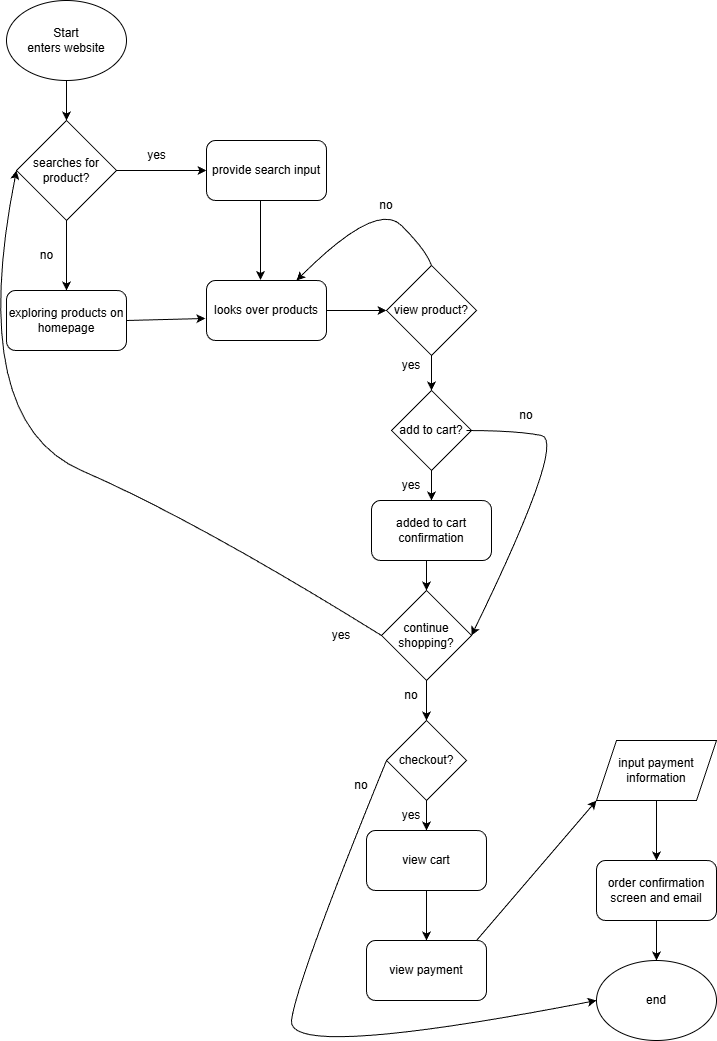

The diagram above was exported from draw.io. Its source (the exported page's mxGraphModel, read from the mxfile embedded in the PNG):
<mxGraphModel dx="702" dy="563" grid="1" gridSize="10" guides="1" tooltips="1" connect="1" arrows="1" fold="1" page="1" pageScale="1" pageWidth="850" pageHeight="1100" math="0" shadow="0">
  <root>
    <mxCell id="0" />
    <mxCell id="1" parent="0" />
    <mxCell id="4" value="searches for product?" style="rhombus;whiteSpace=wrap;html=1;" parent="1" vertex="1">
      <mxGeometry x="30" y="130" width="100" height="100" as="geometry" />
    </mxCell>
    <mxCell id="6" value="provide search input" style="rounded=1;whiteSpace=wrap;html=1;" parent="1" vertex="1">
      <mxGeometry x="220" y="150" width="120" height="60" as="geometry" />
    </mxCell>
    <mxCell id="7" value="" style="endArrow=classic;html=1;entryX=0;entryY=0.5;entryDx=0;entryDy=0;" parent="1" target="6" edge="1">
      <mxGeometry width="50" height="50" relative="1" as="geometry">
        <mxPoint x="130" y="180" as="sourcePoint" />
        <mxPoint x="180" y="130" as="targetPoint" />
      </mxGeometry>
    </mxCell>
    <mxCell id="8" value="yes" style="text;html=1;align=center;verticalAlign=middle;resizable=0;points=[];autosize=1;strokeColor=none;fillColor=none;" parent="1" vertex="1">
      <mxGeometry x="150" y="150" width="40" height="30" as="geometry" />
    </mxCell>
    <mxCell id="9" value="exploring products on homepage" style="rounded=1;whiteSpace=wrap;html=1;" parent="1" vertex="1">
      <mxGeometry x="20" y="300" width="120" height="60" as="geometry" />
    </mxCell>
    <mxCell id="10" value="" style="endArrow=classic;html=1;exitX=0.5;exitY=1;exitDx=0;exitDy=0;entryX=0.5;entryY=0;entryDx=0;entryDy=0;" parent="1" source="4" target="9" edge="1">
      <mxGeometry width="50" height="50" relative="1" as="geometry">
        <mxPoint x="260" y="300" as="sourcePoint" />
        <mxPoint x="310" y="250" as="targetPoint" />
      </mxGeometry>
    </mxCell>
    <mxCell id="12" value="no" style="text;html=1;align=center;verticalAlign=middle;resizable=0;points=[];autosize=1;strokeColor=none;fillColor=none;" parent="1" vertex="1">
      <mxGeometry x="40" y="250" width="40" height="30" as="geometry" />
    </mxCell>
    <mxCell id="13" value="looks over products" style="rounded=1;whiteSpace=wrap;html=1;" vertex="1" parent="1">
      <mxGeometry x="220" y="290" width="120" height="60" as="geometry" />
    </mxCell>
    <mxCell id="14" value="&lt;div&gt;Start&lt;/div&gt;enters website" style="ellipse;whiteSpace=wrap;html=1;" vertex="1" parent="1">
      <mxGeometry x="20" y="10" width="120" height="80" as="geometry" />
    </mxCell>
    <mxCell id="15" value="" style="endArrow=classic;html=1;entryX=0.5;entryY=0;entryDx=0;entryDy=0;" edge="1" parent="1" target="4">
      <mxGeometry width="50" height="50" relative="1" as="geometry">
        <mxPoint x="80" y="90" as="sourcePoint" />
        <mxPoint x="130" y="40" as="targetPoint" />
      </mxGeometry>
    </mxCell>
    <mxCell id="17" value="" style="endArrow=classic;html=1;entryX=0.45;entryY=-0.007;entryDx=0;entryDy=0;entryPerimeter=0;" edge="1" parent="1" target="13">
      <mxGeometry width="50" height="50" relative="1" as="geometry">
        <mxPoint x="274" y="210" as="sourcePoint" />
        <mxPoint x="360" y="270" as="targetPoint" />
      </mxGeometry>
    </mxCell>
    <mxCell id="18" value="" style="endArrow=classic;html=1;entryX=-0.01;entryY=0.633;entryDx=0;entryDy=0;exitX=1;exitY=0.5;exitDx=0;exitDy=0;entryPerimeter=0;" edge="1" parent="1" source="9" target="13">
      <mxGeometry width="50" height="50" relative="1" as="geometry">
        <mxPoint x="140" y="330" as="sourcePoint" />
        <mxPoint x="190" y="280" as="targetPoint" />
      </mxGeometry>
    </mxCell>
    <mxCell id="19" value="view product?" style="rhombus;whiteSpace=wrap;html=1;" vertex="1" parent="1">
      <mxGeometry x="400" y="275" width="90" height="90" as="geometry" />
    </mxCell>
    <mxCell id="20" value="" style="endArrow=classic;html=1;entryX=0;entryY=0.5;entryDx=0;entryDy=0;" edge="1" parent="1" target="19">
      <mxGeometry width="50" height="50" relative="1" as="geometry">
        <mxPoint x="340" y="320" as="sourcePoint" />
        <mxPoint x="390" y="270" as="targetPoint" />
      </mxGeometry>
    </mxCell>
    <mxCell id="21" value="" style="curved=1;endArrow=classic;html=1;entryX=0.75;entryY=0;entryDx=0;entryDy=0;exitX=0.5;exitY=0;exitDx=0;exitDy=0;" edge="1" parent="1" source="19" target="13">
      <mxGeometry width="50" height="50" relative="1" as="geometry">
        <mxPoint x="440" y="270" as="sourcePoint" />
        <mxPoint x="440" y="210" as="targetPoint" />
        <Array as="points">
          <mxPoint x="440" y="260" />
          <mxPoint x="390" y="210" />
        </Array>
      </mxGeometry>
    </mxCell>
    <mxCell id="22" value="no" style="text;html=1;align=center;verticalAlign=middle;whiteSpace=wrap;rounded=0;" vertex="1" parent="1">
      <mxGeometry x="370" y="200" width="60" height="30" as="geometry" />
    </mxCell>
    <mxCell id="23" value="add to cart?" style="rhombus;whiteSpace=wrap;html=1;" vertex="1" parent="1">
      <mxGeometry x="405" y="400" width="80" height="80" as="geometry" />
    </mxCell>
    <mxCell id="24" value="" style="endArrow=classic;html=1;exitX=0.5;exitY=1;exitDx=0;exitDy=0;entryX=0.5;entryY=0;entryDx=0;entryDy=0;" edge="1" parent="1" source="19" target="23">
      <mxGeometry width="50" height="50" relative="1" as="geometry">
        <mxPoint x="340" y="300" as="sourcePoint" />
        <mxPoint x="390" y="250" as="targetPoint" />
      </mxGeometry>
    </mxCell>
    <mxCell id="25" value="yes" style="text;html=1;align=center;verticalAlign=middle;whiteSpace=wrap;rounded=0;" vertex="1" parent="1">
      <mxGeometry x="395" y="360" width="60" height="30" as="geometry" />
    </mxCell>
    <mxCell id="26" value="added to cart confirmation" style="rounded=1;whiteSpace=wrap;html=1;" vertex="1" parent="1">
      <mxGeometry x="385" y="510" width="120" height="60" as="geometry" />
    </mxCell>
    <mxCell id="27" value="" style="endArrow=classic;html=1;entryX=0.5;entryY=0;entryDx=0;entryDy=0;exitX=0.5;exitY=1;exitDx=0;exitDy=0;" edge="1" parent="1" source="23" target="26">
      <mxGeometry width="50" height="50" relative="1" as="geometry">
        <mxPoint x="450" y="480" as="sourcePoint" />
        <mxPoint x="500" y="430" as="targetPoint" />
      </mxGeometry>
    </mxCell>
    <mxCell id="28" value="yes" style="text;html=1;align=center;verticalAlign=middle;whiteSpace=wrap;rounded=0;" vertex="1" parent="1">
      <mxGeometry x="395" y="480" width="60" height="30" as="geometry" />
    </mxCell>
    <mxCell id="29" value="continue shopping?" style="rhombus;whiteSpace=wrap;html=1;" vertex="1" parent="1">
      <mxGeometry x="395" y="600" width="90" height="90" as="geometry" />
    </mxCell>
    <mxCell id="30" value="" style="endArrow=classic;html=1;entryX=0.5;entryY=0;entryDx=0;entryDy=0;" edge="1" parent="1" target="29">
      <mxGeometry width="50" height="50" relative="1" as="geometry">
        <mxPoint x="440" y="570" as="sourcePoint" />
        <mxPoint x="490" y="520" as="targetPoint" />
      </mxGeometry>
    </mxCell>
    <mxCell id="31" value="" style="curved=1;endArrow=classic;html=1;entryX=1;entryY=0.5;entryDx=0;entryDy=0;" edge="1" parent="1" target="29">
      <mxGeometry width="50" height="50" relative="1" as="geometry">
        <mxPoint x="480" y="440" as="sourcePoint" />
        <mxPoint x="530" y="390" as="targetPoint" />
        <Array as="points">
          <mxPoint x="530" y="440" />
          <mxPoint x="580" y="450" />
        </Array>
      </mxGeometry>
    </mxCell>
    <mxCell id="32" value="no" style="text;html=1;align=center;verticalAlign=middle;whiteSpace=wrap;rounded=0;" vertex="1" parent="1">
      <mxGeometry x="510" y="410" width="60" height="30" as="geometry" />
    </mxCell>
    <mxCell id="33" value="checkout?" style="rhombus;whiteSpace=wrap;html=1;" vertex="1" parent="1">
      <mxGeometry x="400" y="730" width="80" height="80" as="geometry" />
    </mxCell>
    <mxCell id="34" value="" style="endArrow=classic;html=1;entryX=0.5;entryY=0;entryDx=0;entryDy=0;" edge="1" parent="1" target="33">
      <mxGeometry width="50" height="50" relative="1" as="geometry">
        <mxPoint x="440" y="690" as="sourcePoint" />
        <mxPoint x="490" y="640" as="targetPoint" />
      </mxGeometry>
    </mxCell>
    <mxCell id="35" value="no" style="text;html=1;align=center;verticalAlign=middle;whiteSpace=wrap;rounded=0;" vertex="1" parent="1">
      <mxGeometry x="395" y="690" width="60" height="30" as="geometry" />
    </mxCell>
    <mxCell id="36" value="view cart" style="rounded=1;whiteSpace=wrap;html=1;" vertex="1" parent="1">
      <mxGeometry x="380" y="840" width="120" height="60" as="geometry" />
    </mxCell>
    <mxCell id="37" value="view payment" style="rounded=1;whiteSpace=wrap;html=1;" vertex="1" parent="1">
      <mxGeometry x="380" y="950" width="120" height="60" as="geometry" />
    </mxCell>
    <mxCell id="38" value="input payment information" style="shape=parallelogram;perimeter=parallelogramPerimeter;whiteSpace=wrap;html=1;fixedSize=1;" vertex="1" parent="1">
      <mxGeometry x="610" y="750" width="120" height="60" as="geometry" />
    </mxCell>
    <mxCell id="39" value="order confirmation screen and email" style="rounded=1;whiteSpace=wrap;html=1;" vertex="1" parent="1">
      <mxGeometry x="610" y="870" width="120" height="60" as="geometry" />
    </mxCell>
    <mxCell id="40" value="end" style="ellipse;whiteSpace=wrap;html=1;" vertex="1" parent="1">
      <mxGeometry x="610" y="970" width="120" height="80" as="geometry" />
    </mxCell>
    <mxCell id="42" value="" style="endArrow=classic;html=1;entryX=0.5;entryY=0;entryDx=0;entryDy=0;" edge="1" parent="1" target="36">
      <mxGeometry width="50" height="50" relative="1" as="geometry">
        <mxPoint x="440" y="810" as="sourcePoint" />
        <mxPoint x="490" y="760" as="targetPoint" />
      </mxGeometry>
    </mxCell>
    <mxCell id="43" value="" style="endArrow=classic;html=1;entryX=0.5;entryY=0;entryDx=0;entryDy=0;" edge="1" parent="1" target="37">
      <mxGeometry width="50" height="50" relative="1" as="geometry">
        <mxPoint x="440" y="900" as="sourcePoint" />
        <mxPoint x="490" y="850" as="targetPoint" />
      </mxGeometry>
    </mxCell>
    <mxCell id="44" value="" style="endArrow=classic;html=1;entryX=0;entryY=1;entryDx=0;entryDy=0;" edge="1" parent="1" target="38">
      <mxGeometry width="50" height="50" relative="1" as="geometry">
        <mxPoint x="490" y="950" as="sourcePoint" />
        <mxPoint x="540" y="900" as="targetPoint" />
      </mxGeometry>
    </mxCell>
    <mxCell id="45" value="" style="endArrow=classic;html=1;" edge="1" parent="1" target="38">
      <mxGeometry width="50" height="50" relative="1" as="geometry">
        <mxPoint x="660" y="810" as="sourcePoint" />
        <mxPoint x="710" y="760" as="targetPoint" />
      </mxGeometry>
    </mxCell>
    <mxCell id="46" value="" style="endArrow=classic;html=1;entryX=0.5;entryY=0;entryDx=0;entryDy=0;" edge="1" parent="1" target="39">
      <mxGeometry width="50" height="50" relative="1" as="geometry">
        <mxPoint x="670" y="810" as="sourcePoint" />
        <mxPoint x="720" y="760" as="targetPoint" />
      </mxGeometry>
    </mxCell>
    <mxCell id="47" value="" style="endArrow=classic;html=1;entryX=0.5;entryY=0;entryDx=0;entryDy=0;" edge="1" parent="1" target="40">
      <mxGeometry width="50" height="50" relative="1" as="geometry">
        <mxPoint x="670" y="930" as="sourcePoint" />
        <mxPoint x="720" y="880" as="targetPoint" />
      </mxGeometry>
    </mxCell>
    <mxCell id="48" value="yes" style="text;html=1;align=center;verticalAlign=middle;whiteSpace=wrap;rounded=0;" vertex="1" parent="1">
      <mxGeometry x="395" y="810" width="60" height="30" as="geometry" />
    </mxCell>
    <mxCell id="49" value="" style="curved=1;endArrow=classic;html=1;exitX=0;exitY=0.5;exitDx=0;exitDy=0;entryX=0;entryY=0.5;entryDx=0;entryDy=0;" edge="1" parent="1" source="33" target="40">
      <mxGeometry width="50" height="50" relative="1" as="geometry">
        <mxPoint x="330" y="710" as="sourcePoint" />
        <mxPoint x="350" y="980" as="targetPoint" />
        <Array as="points">
          <mxPoint x="310" y="990" />
          <mxPoint x="300" y="1070" />
        </Array>
      </mxGeometry>
    </mxCell>
    <mxCell id="50" value="no" style="text;html=1;align=center;verticalAlign=middle;whiteSpace=wrap;rounded=0;" vertex="1" parent="1">
      <mxGeometry x="345" y="780" width="60" height="30" as="geometry" />
    </mxCell>
    <mxCell id="51" value="" style="curved=1;endArrow=classic;html=1;exitX=0;exitY=0.5;exitDx=0;exitDy=0;entryX=0;entryY=0.5;entryDx=0;entryDy=0;" edge="1" parent="1" source="29" target="4">
      <mxGeometry width="50" height="50" relative="1" as="geometry">
        <mxPoint x="160" y="530" as="sourcePoint" />
        <mxPoint x="20" y="220" as="targetPoint" />
        <Array as="points">
          <mxPoint x="210" y="530" />
          <mxPoint x="-20" y="430" />
        </Array>
      </mxGeometry>
    </mxCell>
    <mxCell id="52" value="yes" style="text;html=1;align=center;verticalAlign=middle;whiteSpace=wrap;rounded=0;" vertex="1" parent="1">
      <mxGeometry x="325" y="630" width="60" height="30" as="geometry" />
    </mxCell>
  </root>
</mxGraphModel>